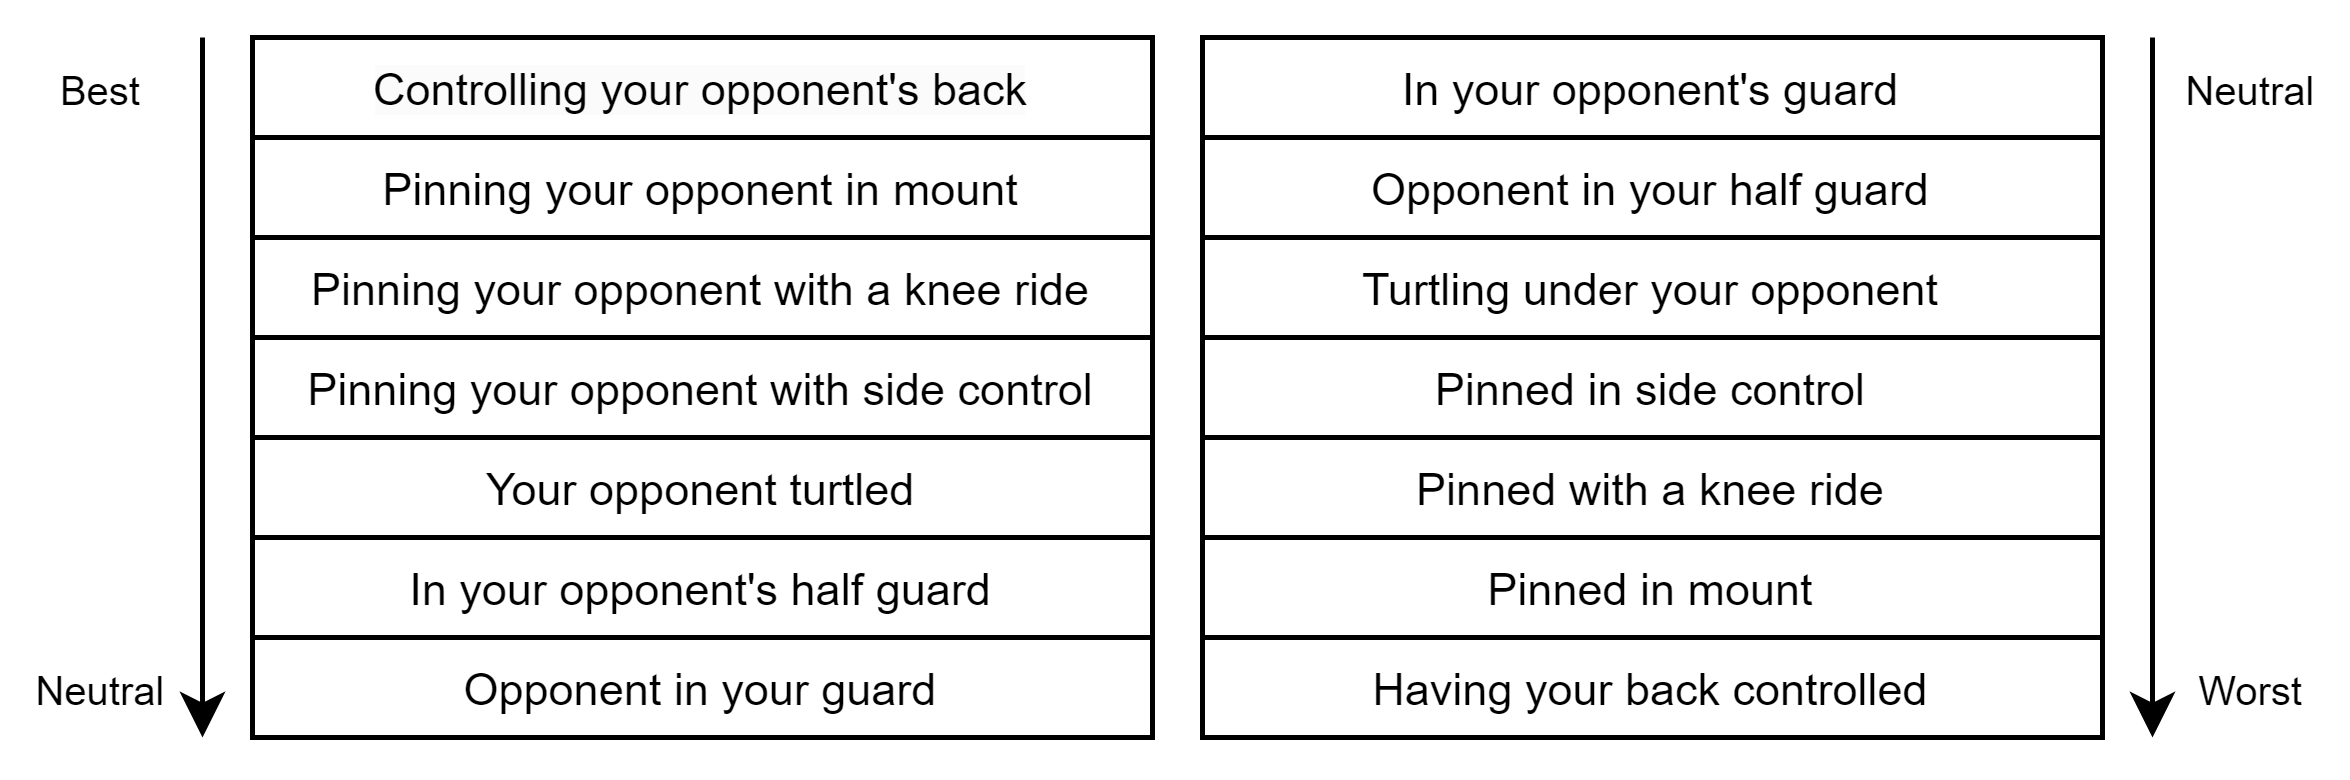

The diagram above was exported from draw.io. Its source (the exported page's mxGraphModel, read from the mxfile embedded in the PNG):
<mxGraphModel dx="1120" dy="516" grid="1" gridSize="10" guides="1" tooltips="1" connect="1" arrows="1" fold="1" page="1" pageScale="1" pageWidth="3300" pageHeight="4681" math="0" shadow="0">
  <root>
    <mxCell id="0" />
    <mxCell id="1" parent="0" />
    <mxCell id="2" value="&lt;font style=&quot;font-size: 9px;&quot;&gt;Pinning your opponent in mount&lt;/font&gt;" style="rounded=0;whiteSpace=wrap;html=1;" vertex="1" parent="1">
      <mxGeometry x="440" y="180" width="180" height="20" as="geometry" />
    </mxCell>
    <mxCell id="3" value="&lt;font style=&quot;font-size: 9px;&quot;&gt;In your opponent's half guard&lt;/font&gt;" style="rounded=0;whiteSpace=wrap;html=1;" vertex="1" parent="1">
      <mxGeometry x="440" y="260" width="180" height="20" as="geometry" />
    </mxCell>
    <mxCell id="4" value="&lt;font style=&quot;font-size: 9px;&quot;&gt;Your opponent turtled&lt;/font&gt;" style="rounded=0;whiteSpace=wrap;html=1;" vertex="1" parent="1">
      <mxGeometry x="440" y="240" width="180" height="20" as="geometry" />
    </mxCell>
    <mxCell id="5" value="&lt;font style=&quot;font-size: 9px;&quot;&gt;Pinning your opponent with side control&lt;/font&gt;" style="rounded=0;whiteSpace=wrap;html=1;" vertex="1" parent="1">
      <mxGeometry x="440" y="220" width="180" height="20" as="geometry" />
    </mxCell>
    <mxCell id="6" value="&lt;font style=&quot;font-size: 9px;&quot;&gt;Pinning your opponent with a knee ride&lt;/font&gt;" style="rounded=0;whiteSpace=wrap;html=1;" vertex="1" parent="1">
      <mxGeometry x="440" y="200" width="180" height="20" as="geometry" />
    </mxCell>
    <mxCell id="7" value="" style="endArrow=classic;html=1;rounded=0;" edge="1" parent="1">
      <mxGeometry width="50" height="50" relative="1" as="geometry">
        <mxPoint x="430" y="160" as="sourcePoint" />
        <mxPoint x="430" y="300" as="targetPoint" />
      </mxGeometry>
    </mxCell>
    <mxCell id="8" value="&lt;font style=&quot;font-size: 8px;&quot;&gt;Best&lt;/font&gt;" style="text;html=1;strokeColor=none;fillColor=none;align=center;verticalAlign=middle;whiteSpace=wrap;rounded=0;" vertex="1" parent="1">
      <mxGeometry x="390" y="160" width="40" height="20" as="geometry" />
    </mxCell>
    <mxCell id="9" value="&lt;font style=&quot;font-size: 8px;&quot;&gt;Worst&lt;/font&gt;" style="text;html=1;strokeColor=none;fillColor=none;align=center;verticalAlign=middle;whiteSpace=wrap;rounded=0;" vertex="1" parent="1">
      <mxGeometry x="820" y="280" width="40" height="20" as="geometry" />
    </mxCell>
    <mxCell id="10" value="&lt;font style=&quot;font-size: 9px;&quot;&gt;Opponent in your guard&lt;/font&gt;" style="rounded=0;whiteSpace=wrap;html=1;" vertex="1" parent="1">
      <mxGeometry x="440" y="280" width="180" height="20" as="geometry" />
    </mxCell>
    <mxCell id="11" value="&lt;font style=&quot;font-size: 9px;&quot;&gt;In your opponent's guard&lt;/font&gt;" style="rounded=0;whiteSpace=wrap;html=1;" vertex="1" parent="1">
      <mxGeometry x="630" y="160" width="180" height="20" as="geometry" />
    </mxCell>
    <mxCell id="12" value="&lt;font style=&quot;font-size: 9px;&quot;&gt;Pinned with a knee ride&lt;/font&gt;" style="rounded=0;whiteSpace=wrap;html=1;" vertex="1" parent="1">
      <mxGeometry x="630" y="240" width="180" height="20" as="geometry" />
    </mxCell>
    <mxCell id="13" value="&lt;font style=&quot;font-size: 9px;&quot;&gt;Pinned in side control&lt;/font&gt;" style="rounded=0;whiteSpace=wrap;html=1;" vertex="1" parent="1">
      <mxGeometry x="630" y="220" width="180" height="20" as="geometry" />
    </mxCell>
    <mxCell id="14" value="&lt;font style=&quot;font-size: 9px;&quot;&gt;Turtling under your opponent&lt;/font&gt;" style="rounded=0;whiteSpace=wrap;html=1;" vertex="1" parent="1">
      <mxGeometry x="630" y="200" width="180" height="20" as="geometry" />
    </mxCell>
    <mxCell id="15" value="&lt;font style=&quot;font-size: 9px;&quot;&gt;Opponent in your half guard&lt;/font&gt;" style="rounded=0;whiteSpace=wrap;html=1;" vertex="1" parent="1">
      <mxGeometry x="630" y="180" width="180" height="20" as="geometry" />
    </mxCell>
    <mxCell id="16" value="&lt;font style=&quot;font-size: 9px;&quot;&gt;Having your back controlled&lt;/font&gt;" style="rounded=0;whiteSpace=wrap;html=1;" vertex="1" parent="1">
      <mxGeometry x="630" y="280" width="180" height="20" as="geometry" />
    </mxCell>
    <mxCell id="17" value="&lt;font style=&quot;font-size: 9px;&quot;&gt;Pinned in mount&lt;br&gt;&lt;/font&gt;" style="rounded=0;whiteSpace=wrap;html=1;" vertex="1" parent="1">
      <mxGeometry x="630" y="260" width="180" height="20" as="geometry" />
    </mxCell>
    <mxCell id="18" value="&lt;span style=&quot;color: rgb(0, 0, 0); font-family: Helvetica; font-size: 9px; font-style: normal; font-variant-ligatures: normal; font-variant-caps: normal; font-weight: 400; letter-spacing: normal; orphans: 2; text-align: center; text-indent: 0px; text-transform: none; widows: 2; word-spacing: 0px; -webkit-text-stroke-width: 0px; background-color: rgb(251, 251, 251); text-decoration-thickness: initial; text-decoration-style: initial; text-decoration-color: initial; float: none; display: inline !important;&quot;&gt;Controlling your opponent's back&lt;/span&gt;" style="rounded=0;whiteSpace=wrap;html=1;" vertex="1" parent="1">
      <mxGeometry x="440" y="160" width="180" height="20" as="geometry" />
    </mxCell>
    <mxCell id="19" value="&lt;font style=&quot;font-size: 8px;&quot;&gt;Neutral&lt;/font&gt;" style="text;html=1;strokeColor=none;fillColor=none;align=center;verticalAlign=middle;whiteSpace=wrap;rounded=0;" vertex="1" parent="1">
      <mxGeometry x="390" y="280" width="40" height="20" as="geometry" />
    </mxCell>
    <mxCell id="20" value="" style="endArrow=classic;html=1;rounded=0;" edge="1" parent="1">
      <mxGeometry width="50" height="50" relative="1" as="geometry">
        <mxPoint x="820" y="160" as="sourcePoint" />
        <mxPoint x="820" y="300" as="targetPoint" />
      </mxGeometry>
    </mxCell>
    <mxCell id="21" value="&lt;font style=&quot;font-size: 8px;&quot;&gt;Neutral&lt;/font&gt;" style="text;html=1;strokeColor=none;fillColor=none;align=center;verticalAlign=middle;whiteSpace=wrap;rounded=0;" vertex="1" parent="1">
      <mxGeometry x="820" y="160" width="40" height="20" as="geometry" />
    </mxCell>
  </root>
</mxGraphModel>